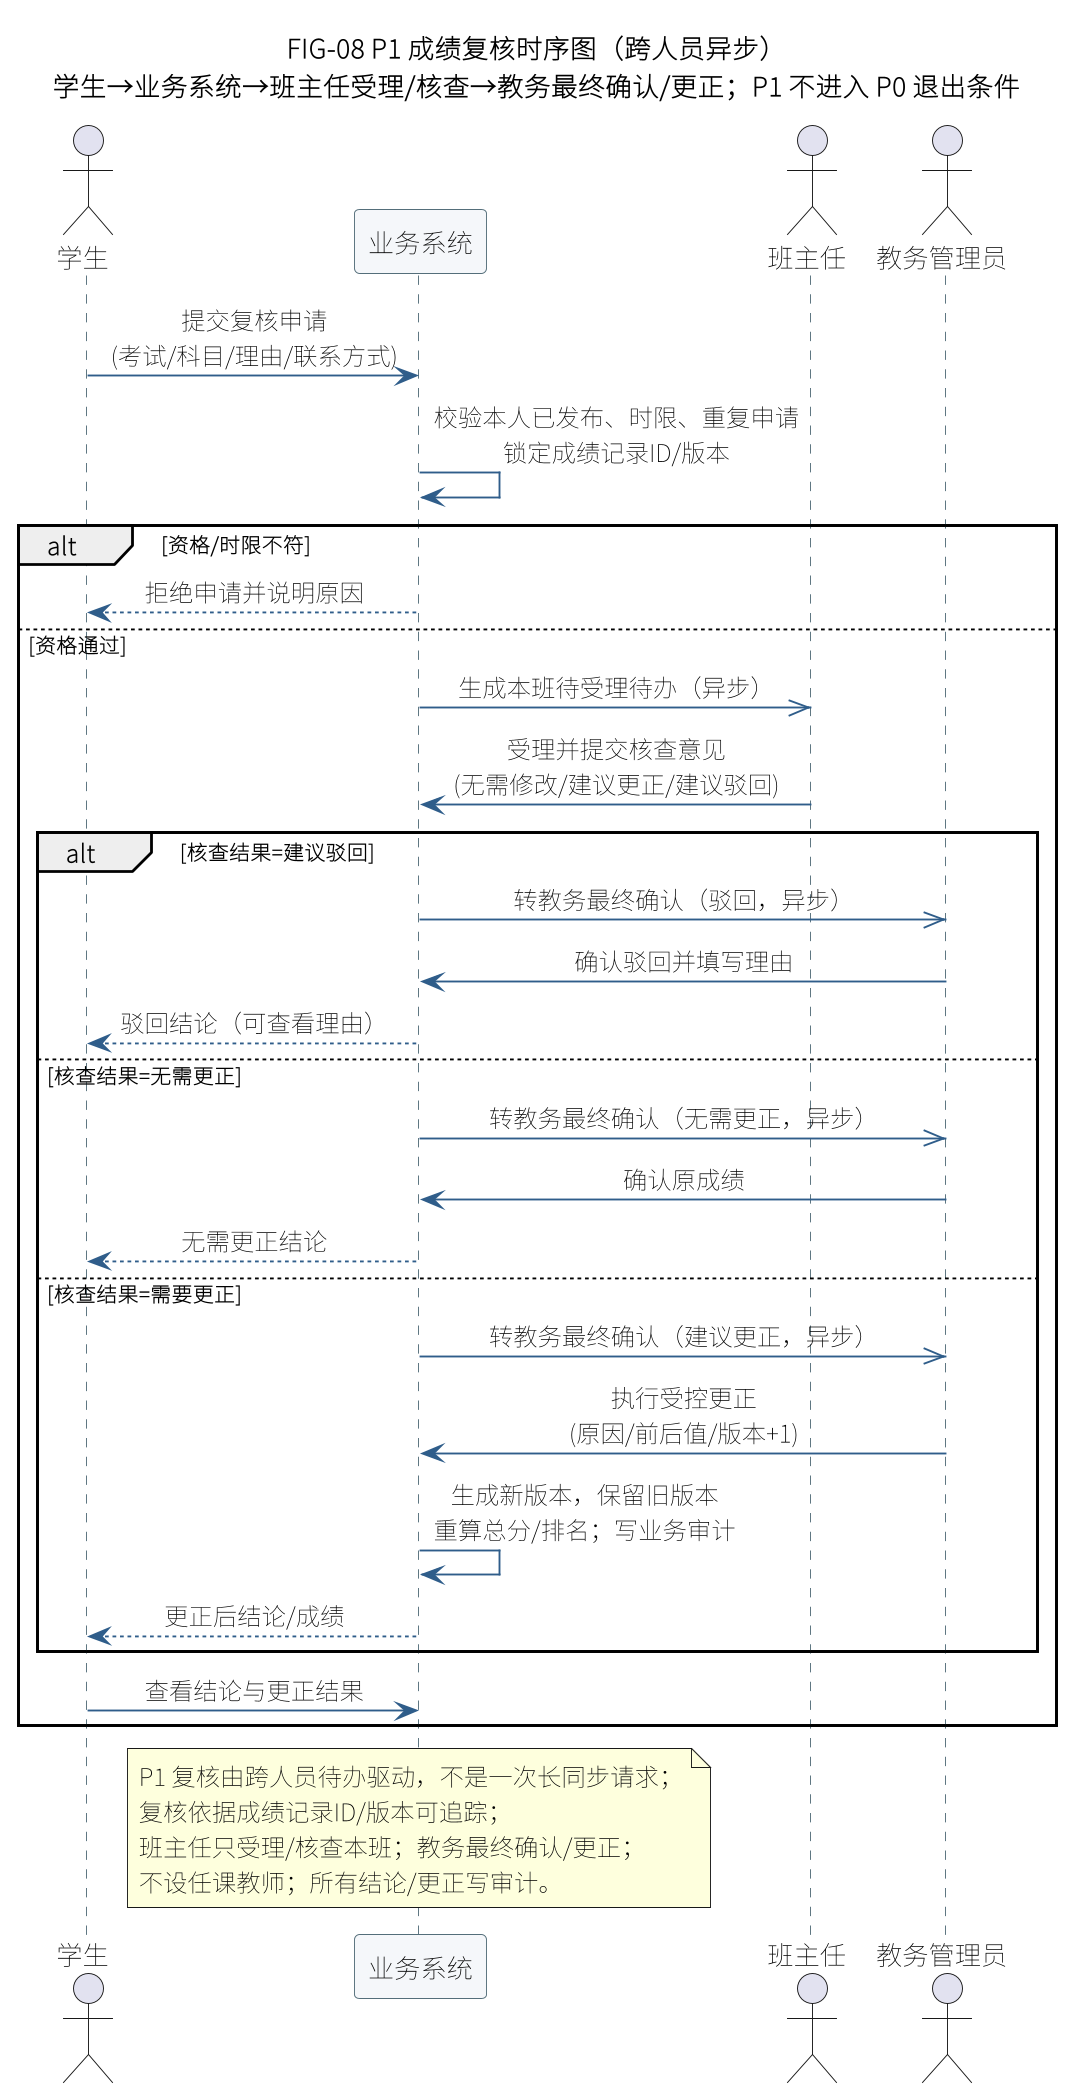

The diagram above was rendered by PlantUML. Its source (embedded in the PNG):
@startuml
scale 0.9
skinparam defaultFontName "Noto Sans CJK SC"
skinparam dpi 200
skinparam shadowing false
skinparam sequenceMessageAlign center
skinparam sequence {
  ArrowColor #2F5D8A
  LifeLineBorderColor #546E7A
  ParticipantBorderColor #546E7A
  ParticipantBackgroundColor #F5F7FA
  FontSize 8.5
}
title FIG-08 P1 成绩复核时序图（跨人员异步）\n学生→业务系统→班主任受理/核查→教务最终确认/更正；P1 不进入 P0 退出条件

actor "学生" as S
participant "业务系统" as SYS
actor "班主任" as H
actor "教务管理员" as A

S -> SYS : 提交复核申请\n(考试/科目/理由/联系方式)
SYS -> SYS : 校验本人已发布、时限、重复申请\n锁定成绩记录ID/版本
alt 资格/时限不符
  SYS --> S : 拒绝申请并说明原因
else 资格通过
  SYS ->> H : 生成本班待受理待办（异步）
  H -> SYS : 受理并提交核查意见\n(无需修改/建议更正/建议驳回)
  alt 核查结果=建议驳回
    SYS ->> A : 转教务最终确认（驳回，异步）
    A -> SYS : 确认驳回并填写理由
    SYS --> S : 驳回结论（可查看理由）
  else 核查结果=无需更正
    SYS ->> A : 转教务最终确认（无需更正，异步）
    A -> SYS : 确认原成绩
    SYS --> S : 无需更正结论
  else 核查结果=需要更正
    SYS ->> A : 转教务最终确认（建议更正，异步）
    A -> SYS : 执行受控更正\n(原因/前后值/版本+1)
    SYS -> SYS : 生成新版本，保留旧版本\n重算总分/排名；写业务审计
    SYS --> S : 更正后结论/成绩
  end
  S -> SYS : 查看结论与更正结果
end
note over SYS
  P1 复核由跨人员待办驱动，不是一次长同步请求；
  复核依据成绩记录ID/版本可追踪；
  班主任只受理/核查本班；教务最终确认/更正；
  不设任课教师；所有结论/更正写审计。
end note
@enduml